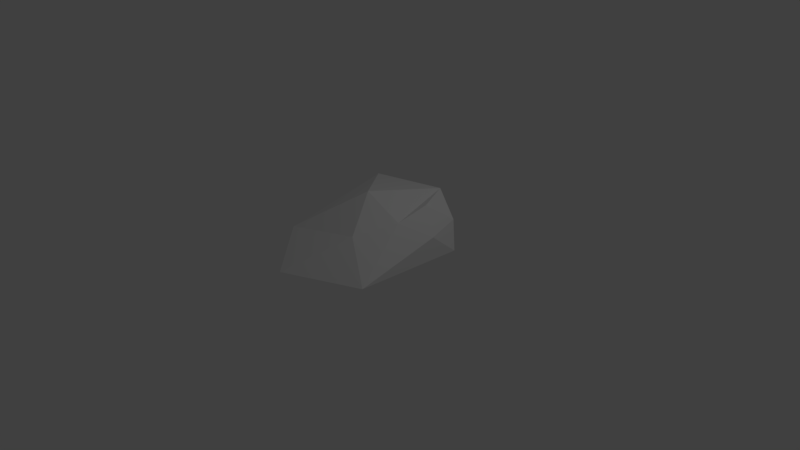 # Source: Rock1.blend  (saved by Blender 2.78.0; exported with 4.5.12 LTS)
import bpy
from mathutils import Matrix  # noqa: F401  (used for matrix-valued properties, if any)

bpy.ops.wm.read_factory_settings(use_empty=True)
scene = bpy.context.scene
scene.name = 'Scene'

# ---- collections
col_collection_1 = bpy.data.collections.new('Collection 1'); scene.collection.children.link(col_collection_1)

# ---- world
world_world = bpy.data.worlds.new('World'); scene.world = world_world
world_world.color = (0.05088, 0.05088, 0.05088)
world_world.use_sun_shadow = False
world_world.sun_shadow_jitter_overblur = 0.0
world_world.cycles.sampling_method = 'MANUAL'

# ---- cameras
cam_camera = bpy.data.cameras.new('Camera')
cam_camera.clip_end = 100.0
cam_camera.lens = 35.0
cam_camera.sensor_width = 32.0
cam_camera.sensor_height = 18.0
cam_camera.ortho_scale = 7.314
cam_camera.dof.focus_distance = 0.0
cam_camera.dof.aperture_fstop = 128.0

# ---- lights
light_lamp = bpy.data.lights.new('Lamp', 'POINT')
light_lamp.transmission_factor = 0.0
light_lamp.cutoff_distance = 30.0
light_lamp.energy = 100.0
light_lamp.shadow_buffer_clip_start = 1.001
light_lamp.shadow_soft_size = 0.1
light_lamp.shadow_maximum_resolution = 0.006
light_lamp.use_absolute_resolution = True

# ---- meshes
me_icosphere = bpy.data.meshes.new('Icosphere')
me_icosphere.from_pydata([(0.0, -2.068e-09, 0.08488), (0.7236, -0.7446, 0.08488), (-0.2764, -1.205, 0.08488), (-1.035, -2.068e-09, 0.08488), (-0.2764, 1.205, 0.08488), (0.7982, 0.7446, 0.08488), (0.2764, -0.5022, 0.524), (-0.7236, -0.6396, 0.3533), (-0.6363, 0.7446, 0.708), (0.351, 0.9252, 0.7552), (0.5465, -2.068e-09, 0.6339), (0.0, -2.068e-09, 0.8825), (0.7796, 0.3723, 0.3968), (0.6818, 0.8349, 0.4574), (0.556, 0.4626, 0.7319)], [], [(0, 1, 2), (1, 0, 5), (0, 2, 3), (0, 3, 4), (0, 4, 5), (1, 5, 12, 10), (2, 1, 6), (3, 2, 7), (4, 3, 8), (5, 4, 9, 13), (1, 10, 6), (2, 6, 7), (3, 7, 8), (4, 8, 9), (5, 13, 12), (6, 10, 11), (7, 6, 11), (8, 7, 11), (9, 8, 11), (10, 14, 9, 11), (12, 14, 10), (12, 13, 14), (13, 9, 14)])
me_icosphere.use_remesh_preserve_volume = False
me_icosphere.use_remesh_preserve_attributes = False
me_icosphere.use_mirror_vertex_groups = False
me_icosphere.update()

# ---- objects
ob_icosphere = bpy.data.objects.new('Icosphere', me_icosphere)
ob_lamp = bpy.data.objects.new('Lamp', light_lamp)
ob_camera = bpy.data.objects.new('Camera', cam_camera)

# ---- transforms, parenting, visibility, modifiers, constraints
ob_icosphere.location = (0.0, 0.0, 0.0)
ob_icosphere.lineart.crease_threshold = 0.0
ob_lamp.location = (4.076, 1.005, 5.904)
ob_lamp.rotation_euler = (0.6503, 0.05522, 1.866)
ob_lamp.lock_rotations_4d = False
ob_lamp.empty_display_type = 'ARROWS'
ob_lamp.color = (0.0, 0.0, 0.0, 0.0)
ob_lamp.lineart.crease_threshold = 0.0
ob_camera.location = (7.481, -6.508, 5.344)
ob_camera.rotation_euler = (1.109, 0.0, 0.8149)
ob_camera.lock_rotations_4d = False
ob_camera.empty_display_type = 'ARROWS'
ob_camera.color = (0.0, 0.0, 0.0, 0.0)
ob_camera.display_type = 'WIRE'
ob_camera.lineart.crease_threshold = 0.0

# ---- collection membership
col_collection_1.objects.link(ob_icosphere)
col_collection_1.objects.link(ob_lamp)
col_collection_1.objects.link(ob_camera)

# ---- scene / render settings (as saved in the file)
scene.camera = ob_camera
scene.frame_start = 1; scene.frame_end = 250; scene.frame_set(1)
scene.render.engine = 'BLENDER_EEVEE_NEXT'
scene.render.resolution_percentage = 50
scene.render.dither_intensity = 0.0
scene.cycles.use_denoising = False
scene.cycles.samples = 128
scene.cycles.sampling_pattern = 'TABULATED_SOBOL'
scene.cycles.light_sampling_threshold = 0.0
scene.cycles.use_adaptive_sampling = False
scene.cycles.use_light_tree = False
scene.cycles.blur_glossy = 0.0
scene.cycles.sample_clamp_indirect = 0.0
scene.view_settings.view_transform = 'Standard'
bpy.context.view_layer.update()
